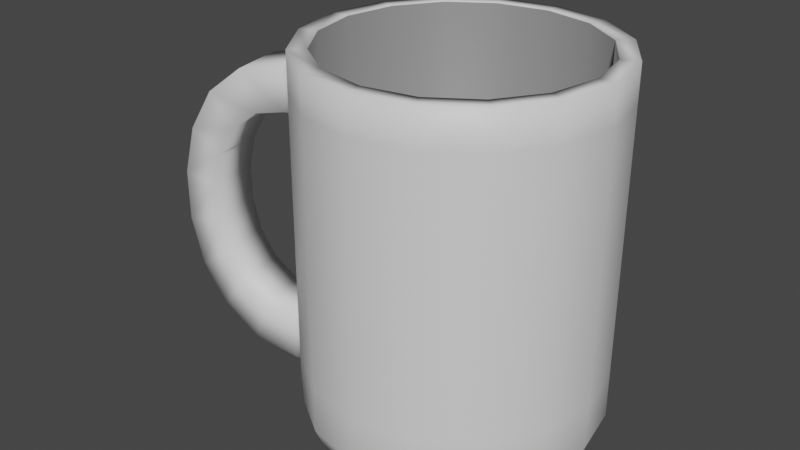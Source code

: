 # Source: Cup.blend  (saved by Blender 3.1.7; exported with 4.5.12 LTS)
import bpy
from mathutils import Matrix  # noqa: F401  (used for matrix-valued properties, if any)

bpy.ops.wm.read_factory_settings(use_empty=True)
scene = bpy.context.scene
scene.name = 'Scene'

# ---- collections
col_collection = bpy.data.collections.new('Collection'); scene.collection.children.link(col_collection)

# ---- materials (node trees are filled in below, after node groups)
mat_material_001 = bpy.data.materials.new('Material.001')
mat_material_001.use_transparent_shadow = False
mat_material_002 = bpy.data.materials.new('Material.002')
mat_material_002.use_transparent_shadow = False

# ---- material node trees
mat_material_001.use_nodes = True; mat_material_001.node_tree.nodes.clear()
_N = mat_material_001.node_tree.nodes; _L = mat_material_001.node_tree.links
n0 = _N.new('ShaderNodeBsdfPrincipled'); n0.name = 'Principled BSDF'; n0.location = (10, 300)
n0.distribution = 'GGX'
n0.subsurface_method = 'RANDOM_WALK_SKIN'
n0.inputs[3].default_value = 1.45
n0.inputs[27].default_value = (0.0, 0.0, 0.0, 1.0)
n0.inputs[28].default_value = 1.0
n1 = _N.new('ShaderNodeOutputMaterial'); n1.name = 'Material Output'; n1.location = (300, 300)
_L.new(n0.outputs[0], n1.inputs[0])
n1.is_active_output = True
mat_material_002.use_nodes = True; mat_material_002.node_tree.nodes.clear()
_N = mat_material_002.node_tree.nodes; _L = mat_material_002.node_tree.links
n0 = _N.new('ShaderNodeBsdfPrincipled'); n0.name = 'Principled BSDF'; n0.location = (10, 300)
n0.distribution = 'GGX'
n0.subsurface_method = 'RANDOM_WALK_SKIN'
n0.inputs[0].default_value = (0.2266, 0.2266, 0.2266, 1.0)
n0.inputs[3].default_value = 1.45
n0.inputs[27].default_value = (0.0, 0.0, 0.0, 1.0)
n0.inputs[28].default_value = 1.0
n1 = _N.new('ShaderNodeOutputMaterial'); n1.name = 'Material Output'; n1.location = (300, 300)
_L.new(n0.outputs[0], n1.inputs[0])
n1.is_active_output = True

# ---- world
world_world = bpy.data.worlds.new('World'); scene.world = world_world
world_world.use_nodes = True; world_world.node_tree.nodes.clear()
_N = world_world.node_tree.nodes; _L = world_world.node_tree.links
n0 = _N.new('ShaderNodeOutputWorld'); n0.name = 'World Output'; n0.location = (300, 300)
n1 = _N.new('ShaderNodeBackground'); n1.name = 'Background'; n1.location = (10, 300)
n1.inputs[0].default_value = (0.05088, 0.05088, 0.05088, 1.0)
_L.new(n1.outputs[0], n0.inputs[0])
n0.is_active_output = True
world_world.color = (0.05088, 0.05088, 0.05088)
world_world.use_sun_shadow = False
world_world.sun_shadow_jitter_overblur = 0.0

# ---- meshes
me_cylinder = bpy.data.meshes.new('Cylinder')
me_cylinder.from_pydata([(1.766e-09, 0.8946, 0.0), (-8.276e-09, 0.8789, 2.043), (0.3424, 0.8265, 0.0), (0.3364, 0.812, 2.043), (0.6326, 0.6326, 0.0), (0.6215, 0.6215, 2.043), (0.8265, 0.3424, 0.0), (0.812, 0.3364, 2.043), (0.8946, -3.95e-08, 0.0), (0.8789, -4.923e-08, 2.043), (0.8265, -0.3424, 0.0), (0.812, -0.3364, 2.043), (0.6326, -0.6326, 0.0), (0.6215, -0.6215, 2.043), (0.3424, -0.8265, 0.0), (0.3364, -0.812, 2.043), (-7.645e-08, -0.8946, 0.0), (-7.915e-08, -0.8789, 2.043), (-0.3424, -0.8265, 0.0), (-0.3364, -0.812, 2.043), (-0.6326, -0.6326, 0.0), (-0.6215, -0.6215, 2.043), (-0.8265, -0.3424, 0.0), (-0.812, -0.3364, 2.043), (-0.8946, 1.028e-08, 0.0), (-0.8789, 3.649e-09, 2.043), (-0.8265, 0.3424, 0.0), (-0.812, 0.3364, 2.043), (-0.6326, 0.6326, 0.0), (-0.6215, 0.6215, 2.043), (-0.3424, 0.8265, 0.0), (-0.3364, 0.812, 2.043), (0.3827, 0.9239, 2.043), (0.0, 1.0, 2.043), (0.7071, 0.7071, 2.043), (0.9239, 0.3827, 2.043), (1.0, -4.371e-08, 2.043), (0.9239, -0.3827, 2.043), (0.7071, -0.7071, 2.043), (0.3827, -0.9239, 2.043), (-8.742e-08, -1.0, 2.043), (-0.3827, -0.9239, 2.043), (-0.7071, -0.7071, 2.043), (-0.9239, -0.3827, 2.043), (-1.0, 1.192e-08, 2.043), (-0.9239, 0.3827, 2.043), (-0.7071, 0.7071, 2.043), (-0.3827, 0.9239, 2.043), (0.3364, 0.812, 0.12), (8.829e-08, 0.8789, 0.12), (0.6215, 0.6215, 0.12), (0.812, 0.3364, 0.12), (0.879, -4.923e-08, 0.12), (0.812, -0.3364, 0.12), (0.6215, -0.6215, 0.12), (0.3364, -0.812, 0.12), (1.742e-08, -0.8789, 0.12), (-0.3364, -0.812, 0.12), (-0.6215, -0.6215, 0.12), (-0.812, -0.3364, 0.12), (-0.8789, 3.649e-09, 0.12), (-0.812, 0.3364, 0.12), (-0.6215, 0.6215, 0.12), (-0.3364, 0.812, 0.12), (0.0, 1.0, 1.848), (0.0, 1.0, 1.611), (0.3827, 0.9239, 1.611), (0.3827, 0.9239, 1.848), (0.7071, 0.7071, 1.611), (0.7071, 0.7071, 1.848), (0.9239, 0.3827, 1.611), (0.9239, 0.3827, 1.848), (1.0, -4.371e-08, 1.611), (1.0, -4.371e-08, 1.848), (0.9239, -0.3827, 1.611), (0.9239, -0.3827, 1.848), (0.7071, -0.7071, 1.611), (0.7071, -0.7071, 1.848), (0.3827, -0.9239, 1.611), (0.3827, -0.9239, 1.848), (-8.742e-08, -1.0, 1.611), (-8.742e-08, -1.0, 1.848), (-0.3827, -0.9239, 1.611), (-0.3827, -0.9239, 1.848), (-0.7071, -0.7071, 1.611), (-0.7071, -0.7071, 1.848), (-0.9239, -0.3827, 1.611), (-0.9239, -0.3827, 1.848), (-1.0, 1.192e-08, 1.611), (-1.0, 1.192e-08, 1.848), (-0.9239, 0.3827, 1.611), (-0.9239, 0.3827, 1.848), (-0.7071, 0.7071, 1.611), (-0.7071, 0.7071, 1.848), (-0.3827, 0.9239, 1.611), (-0.3827, 0.9239, 1.848), (0.0, 1.0, 0.4369), (0.0, 1.0, 0.1908), (0.3827, 0.9239, 0.1908), (0.3827, 0.9239, 0.4369), (0.7071, 0.7071, 0.1908), (0.7071, 0.7071, 0.4369), (0.9239, 0.3827, 0.1908), (0.9239, 0.3827, 0.4369), (1.0, -4.371e-08, 0.1908), (1.0, -4.371e-08, 0.4369), (0.9239, -0.3827, 0.1908), (0.9239, -0.3827, 0.4369), (0.7071, -0.7071, 0.1908), (0.7071, -0.7071, 0.4369), (0.3827, -0.9239, 0.1908), (0.3827, -0.9239, 0.4369), (-8.742e-08, -1.0, 0.1908), (-8.742e-08, -1.0, 0.4369), (-0.3827, -0.9239, 0.1908), (-0.3827, -0.9239, 0.4369), (-0.7071, -0.7071, 0.1908), (-0.7071, -0.7071, 0.4369), (-0.9239, -0.3827, 0.1908), (-0.9239, -0.3827, 0.4369), (-1.0, 1.192e-08, 0.1908), (-1.0, 1.192e-08, 0.4369), (-0.9239, 0.3827, 0.1908), (-0.9239, 0.3827, 0.4369), (-0.7071, 0.7071, 0.1908), (-0.7071, 0.7071, 0.4369), (-0.3827, 0.9239, 0.1908), (-0.3827, 0.9239, 0.4369), (-1.126, -0.02501, 1.611), (-1.126, -0.02501, 1.848), (-1.05, -0.4077, 1.611), (-1.05, -0.4077, 1.848), (-1.126, -0.02501, 0.1908), (-1.126, -0.02501, 0.4369), (-1.05, -0.4077, 0.1908), (-1.05, -0.4077, 0.4369), (-1.447, -0.08886, 0.2476), (-1.688, -0.1368, 0.3999), (-1.848, -0.1687, 0.6204), (-1.928, -0.1846, 0.8818), (-1.928, -0.1846, 1.157), (-1.848, -0.1687, 1.418), (-1.688, -0.1368, 1.639), (-1.447, -0.08886, 1.791), (-1.371, -0.4715, 1.791), (-1.611, -0.5194, 1.639), (-1.772, -0.5514, 1.418), (-1.852, -0.5673, 1.157), (-1.852, -0.5673, 0.8818), (-1.772, -0.5514, 0.6204), (-1.611, -0.5194, 0.3999), (-1.371, -0.4715, 0.2476), (-1.277, -0.4529, 1.57), (-1.448, -0.4868, 1.463), (-1.561, -0.5095, 1.306), (-1.618, -0.5208, 1.121), (-1.618, -0.5208, 0.9264), (-1.561, -0.5095, 0.7412), (-1.448, -0.4868, 0.585), (-1.277, -0.4529, 0.4772), (-1.353, -0.07024, 1.57), (-1.524, -0.1042, 1.463), (-1.637, -0.1268, 1.306), (-1.694, -0.1381, 1.121), (-1.694, -0.1381, 0.9264), (-1.637, -0.1268, 0.7412), (-1.524, -0.1042, 0.585), (-1.353, -0.07024, 0.4772)], [], [(65, 66, 99, 96), (70, 72, 105, 103), (72, 74, 107, 105), (74, 76, 109, 107), (76, 78, 111, 109), (78, 80, 113, 111), (80, 82, 115, 113), (82, 84, 117, 115), (84, 86, 119, 117), (86, 88, 121, 119), (88, 90, 123, 121), (90, 92, 125, 123), (92, 94, 127, 125), (29, 27, 61, 62), (30, 126, 97, 0), (0, 2, 4, 6, 8, 10, 12, 14, 16, 18, 20, 22, 24, 26, 28, 30), (1, 3, 32, 33), (3, 5, 34, 32), (5, 7, 35, 34), (7, 9, 36, 35), (9, 11, 37, 36), (11, 13, 38, 37), (13, 15, 39, 38), (15, 17, 40, 39), (17, 19, 41, 40), (19, 21, 42, 41), (21, 23, 43, 42), (23, 25, 44, 43), (25, 27, 45, 44), (27, 29, 46, 45), (29, 31, 47, 46), (31, 1, 33, 47), (48, 49, 63, 62, 61, 60, 59, 58, 57, 56, 55, 54, 53, 52, 51, 50), (15, 13, 54, 55), (31, 29, 62, 63), (17, 15, 55, 56), (3, 1, 49, 48), (1, 31, 63, 49), (19, 17, 56, 57), (5, 3, 48, 50), (21, 19, 57, 58), (7, 5, 50, 51), (23, 21, 58, 59), (9, 7, 51, 52), (25, 23, 59, 60), (11, 9, 52, 53), (27, 25, 60, 61), (13, 11, 53, 54), (68, 70, 103, 101), (28, 124, 126, 30), (26, 122, 124, 28), (24, 120, 122, 26), (22, 118, 120, 24), (20, 116, 118, 22), (18, 114, 116, 20), (16, 112, 114, 18), (14, 110, 112, 16), (12, 108, 110, 14), (10, 106, 108, 12), (8, 104, 106, 10), (6, 102, 104, 8), (4, 100, 102, 6), (2, 98, 100, 4), (66, 68, 101, 99), (93, 46, 47, 95), (91, 45, 46, 93), (89, 44, 45, 91), (87, 43, 44, 89), (85, 42, 43, 87), (83, 41, 42, 85), (81, 40, 41, 83), (79, 39, 40, 81), (77, 38, 39, 79), (75, 37, 38, 77), (73, 36, 37, 75), (71, 35, 36, 73), (69, 34, 35, 71), (67, 32, 34, 69), (64, 33, 32, 67), (0, 97, 98, 2), (95, 64, 65, 94), (93, 95, 94, 92), (91, 93, 92, 90), (89, 91, 90, 88), (89, 88, 128, 129), (85, 87, 86, 84), (83, 85, 84, 82), (81, 83, 82, 80), (79, 81, 80, 78), (77, 79, 78, 76), (75, 77, 76, 74), (73, 75, 74, 72), (71, 73, 72, 70), (69, 71, 70, 68), (67, 69, 68, 66), (64, 67, 66, 65), (95, 47, 33, 64), (97, 126, 127, 96), (126, 124, 125, 127), (124, 122, 123, 125), (122, 120, 121, 123), (118, 119, 135, 134), (118, 116, 117, 119), (116, 114, 115, 117), (114, 112, 113, 115), (112, 110, 111, 113), (110, 108, 109, 111), (108, 106, 107, 109), (106, 104, 105, 107), (104, 102, 103, 105), (102, 100, 101, 103), (100, 98, 99, 101), (98, 97, 96, 99), (94, 65, 96, 127), (134, 135, 159, 151), (132, 134, 151, 136), (88, 86, 130, 128), (119, 121, 133, 135), (86, 87, 131, 130), (120, 118, 134, 132), (121, 120, 132, 133), (87, 89, 129, 131), (135, 133, 167, 159), (133, 132, 136, 167), (136, 151, 150, 137), (137, 150, 149, 138), (138, 149, 148, 139), (139, 148, 147, 140), (140, 147, 146, 141), (141, 146, 145, 142), (142, 145, 144, 143), (143, 144, 131, 129), (151, 159, 158, 150), (150, 158, 157, 149), (149, 157, 156, 148), (148, 156, 155, 147), (147, 155, 154, 146), (146, 154, 153, 145), (145, 153, 152, 144), (144, 152, 130, 131), (159, 167, 166, 158), (158, 166, 165, 157), (157, 165, 164, 156), (156, 164, 163, 155), (155, 163, 162, 154), (154, 162, 161, 153), (153, 161, 160, 152), (152, 160, 128, 130), (167, 136, 137, 166), (166, 137, 138, 165), (165, 138, 139, 164), (164, 139, 140, 163), (163, 140, 141, 162), (162, 141, 142, 161), (161, 142, 143, 160), (160, 143, 129, 128)])
me_cylinder.polygons.foreach_set('use_smooth', [True] * 156)
me_cylinder.polygons.foreach_set('material_index', [0, 0, 0, 0, 0, 0, 0, 0, 0, 0, 0, 0, 0, 1, 0, 0, 0, 0, 0, 0, 0, 0, 0, 0, 0, 0, 0, 0, 0, 0, 0, 0, 1, 1, 1, 1, 1, 1, 1, 1, 1, 1, 1, 1, 1, 1, 1, 1, 0, 0, 0, 0, 0, 0, 0, 0, 0, 0, 0, 0, 0, 0, 0, 0, 0, 0, 0, 0, 0, 0, 0, 0, 0, 0, 0, 0, 0, 0, 0, 0, 0, 0, 0, 0, 0, 0, 0, 0, 0, 0, 0, 0, 0, 0, 0, 0, 0, 0, 0, 0, 0, 0, 0, 0, 0, 0, 0, 0, 0, 0, 0, 0, 0, 0, 0, 0, 0, 0, 0, 0, 0, 0, 0, 0, 0, 0, 0, 0, 0, 0, 0, 0, 0, 0, 0, 0, 0, 0, 0, 0, 0, 0, 0, 0, 0, 0, 0, 0, 0, 0, 0, 0, 0, 0, 0, 0])
_uv = me_cylinder.uv_layers.new(name='UVMap')
_uv.uv.foreach_set('vector', [1.0, 0.8942, 0.9375, 0.8942, 0.9375, 0.6069, 1.0, 0.6069, 0.8125, 0.8942, 0.75, 0.8942, 0.75, 0.6069, 0.8125, 0.6069, 0.75, 0.8942, 0.6875, 0.8942, 0.6875, 0.6069, 0.75, 0.6069, 0.6875, 0.8942, 0.625, 0.8942, 0.625, 0.6069, 0.6875, 0.6069, 0.625, 0.8942, 0.5625, 0.8942, 0.5625, 0.6069, 0.625, 0.6069, 0.5625, 0.8942, 0.5, 0.8942, 0.5, 0.6069, 0.5625, 0.6069, 0.5, 0.8942, 0.4375, 0.8942, 0.4375, 0.6069, 0.5, 0.6069, 0.4375, 0.8942, 0.375, 0.8942, 0.375, 0.6069, 0.4375, 0.6069, 0.375, 0.8942, 0.3125, 0.8942, 0.3125, 0.6069, 0.375, 0.6069, 0.3125, 0.8942, 0.25, 0.8942, 0.25, 0.6069, 0.3125, 0.6069, 0.25, 0.8942, 0.1875, 0.8942, 0.1875, 0.6069, 0.25, 0.6069, 0.1875, 0.8942, 0.125, 0.8942, 0.125, 0.6069, 0.1875, 0.6069, 0.125, 0.8942, 0.0625, 0.8942, 0.0625, 0.6069, 0.125, 0.6069, 0.1008, 0.3992, 0.05511, 0.3307, 0.05511, 0.3307, 0.1008, 0.3992, 0.0625, 0.5, 0.0625, 0.5467, 0.0, 0.5467, 0.0, 0.5, 0.75, 0.49, 0.8418, 0.4717, 0.9197, 0.4197, 0.9717, 0.3418, 0.99, 0.25, 0.9717, 0.1582, 0.9197, 0.08029, 0.8418, 0.02827, 0.75, 0.01, 0.6582, 0.02827, 0.5803, 0.08029, 0.5283, 0.1582, 0.51, 0.25, 0.5283, 0.3418, 0.5803, 0.4197, 0.6582, 0.4717, 0.25, 0.4609, 0.3307, 0.4449, 0.3418, 0.4717, 0.25, 0.49, 0.3307, 0.4449, 0.3992, 0.3992, 0.4197, 0.4197, 0.3418, 0.4717, 0.3992, 0.3992, 0.4449, 0.3307, 0.4717, 0.3418, 0.4197, 0.4197, 0.4449, 0.3307, 0.4609, 0.25, 0.49, 0.25, 0.4717, 0.3418, 0.4609, 0.25, 0.4449, 0.1693, 0.4717, 0.1582, 0.49, 0.25, 0.4449, 0.1693, 0.3992, 0.1008, 0.4197, 0.08029, 0.4717, 0.1582, 0.3992, 0.1008, 0.3307, 0.05511, 0.3418, 0.02827, 0.4197, 0.08029, 0.3307, 0.05511, 0.25, 0.03905, 0.25, 0.01, 0.3418, 0.02827, 0.25, 0.03905, 0.1693, 0.05511, 0.1582, 0.02827, 0.25, 0.01, 0.1693, 0.05511, 0.1008, 0.1008, 0.08029, 0.08029, 0.1582, 0.02827, 0.1008, 0.1008, 0.05511, 0.1693, 0.02827, 0.1582, 0.08029, 0.08029, 0.05511, 0.1693, 0.03905, 0.25, 0.01, 0.25, 0.02827, 0.1582, 0.03905, 0.25, 0.05511, 0.3307, 0.02827, 0.3418, 0.01, 0.25, 0.05511, 0.3307, 0.1008, 0.3992, 0.08029, 0.4197, 0.02827, 0.3418, 0.1008, 0.3992, 0.1693, 0.4449, 0.1582, 0.4717, 0.08029, 0.4197, 0.1693, 0.4449, 0.25, 0.4609, 0.25, 0.49, 0.1582, 0.4717, 0.3307, 0.4449, 0.25, 0.4609, 0.1693, 0.4449, 0.1008, 0.3992, 0.05511, 0.3307, 0.03905, 0.25, 0.05511, 0.1693, 0.1008, 0.1008, 0.1693, 0.05511, 0.25, 0.03905, 0.3307, 0.05511, 0.3992, 0.1008, 0.4449, 0.1693, 0.4609, 0.25, 0.4449, 0.3307, 0.3992, 0.3992, 0.3307, 0.05511, 0.3992, 0.1008, 0.3992, 0.1008, 0.3307, 0.05511, 0.1693, 0.4449, 0.1008, 0.3992, 0.1008, 0.3992, 0.1693, 0.4449, 0.25, 0.03905, 0.3307, 0.05511, 0.3307, 0.05511, 0.25, 0.03905, 0.3307, 0.4449, 0.25, 0.4609, 0.25, 0.4609, 0.3307, 0.4449, 0.25, 0.4609, 0.1693, 0.4449, 0.1693, 0.4449, 0.25, 0.4609, 0.1693, 0.05511, 0.25, 0.03905, 0.25, 0.03905, 0.1693, 0.05511, 0.3992, 0.3992, 0.3307, 0.4449, 0.3307, 0.4449, 0.3992, 0.3992, 0.1008, 0.1008, 0.1693, 0.05511, 0.1693, 0.05511, 0.1008, 0.1008, 0.4449, 0.3307, 0.3992, 0.3992, 0.3992, 0.3992, 0.4449, 0.3307, 0.05511, 0.1693, 0.1008, 0.1008, 0.1008, 0.1008, 0.05511, 0.1693, 0.4609, 0.25, 0.4449, 0.3307, 0.4449, 0.3307, 0.4609, 0.25, 0.03905, 0.25, 0.05511, 0.1693, 0.05511, 0.1693, 0.03905, 0.25, 0.4449, 0.1693, 0.4609, 0.25, 0.4609, 0.25, 0.4449, 0.1693, 0.05511, 0.3307, 0.03905, 0.25, 0.03905, 0.25, 0.05511, 0.3307, 0.3992, 0.1008, 0.4449, 0.1693, 0.4449, 0.1693, 0.3992, 0.1008, 0.875, 0.8942, 0.8125, 0.8942, 0.8125, 0.6069, 0.875, 0.6069, 0.125, 0.5, 0.125, 0.5467, 0.0625, 0.5467, 0.0625, 0.5, 0.1875, 0.5, 0.1875, 0.5467, 0.125, 0.5467, 0.125, 0.5, 0.25, 0.5, 0.25, 0.5467, 0.1875, 0.5467, 0.1875, 0.5, 0.3125, 0.5, 0.3125, 0.5467, 0.25, 0.5467, 0.25, 0.5, 0.375, 0.5, 0.375, 0.5467, 0.3125, 0.5467, 0.3125, 0.5, 0.4375, 0.5, 0.4375, 0.5467, 0.375, 0.5467, 0.375, 0.5, 0.5, 0.5, 0.5, 0.5467, 0.4375, 0.5467, 0.4375, 0.5, 0.5625, 0.5, 0.5625, 0.5467, 0.5, 0.5467, 0.5, 0.5, 0.625, 0.5, 0.625, 0.5467, 0.5625, 0.5467, 0.5625, 0.5, 0.6875, 0.5, 0.6875, 0.5467, 0.625, 0.5467, 0.625, 0.5, 0.75, 0.5, 0.75, 0.5467, 0.6875, 0.5467, 0.6875, 0.5, 0.8125, 0.5, 0.8125, 0.5467, 0.75, 0.5467, 0.75, 0.5, 0.875, 0.5, 0.875, 0.5467, 0.8125, 0.5467, 0.8125, 0.5, 0.9375, 0.5, 0.9375, 0.5467, 0.875, 0.5467, 0.875, 0.5, 0.9375, 0.8942, 0.875, 0.8942, 0.875, 0.6069, 0.9375, 0.6069, 0.125, 0.9522, 0.125, 1.0, 0.0625, 1.0, 0.0625, 0.9522, 0.1875, 0.9522, 0.1875, 1.0, 0.125, 1.0, 0.125, 0.9522, 0.25, 0.9522, 0.25, 1.0, 0.1875, 1.0, 0.1875, 0.9522, 0.3125, 0.9522, 0.3125, 1.0, 0.25, 1.0, 0.25, 0.9522, 0.375, 0.9522, 0.375, 1.0, 0.3125, 1.0, 0.3125, 0.9522, 0.4375, 0.9522, 0.4375, 1.0, 0.375, 1.0, 0.375, 0.9522, 0.5, 0.9522, 0.5, 1.0, 0.4375, 1.0, 0.4375, 0.9522, 0.5625, 0.9522, 0.5625, 1.0, 0.5, 1.0, 0.5, 0.9522, 0.625, 0.9522, 0.625, 1.0, 0.5625, 1.0, 0.5625, 0.9522, 0.6875, 0.9522, 0.6875, 1.0, 0.625, 1.0, 0.625, 0.9522, 0.75, 0.9522, 0.75, 1.0, 0.6875, 1.0, 0.6875, 0.9522, 0.8125, 0.9522, 0.8125, 1.0, 0.75, 1.0, 0.75, 0.9522, 0.875, 0.9522, 0.875, 1.0, 0.8125, 1.0, 0.8125, 0.9522, 0.9375, 0.9522, 0.9375, 1.0, 0.875, 1.0, 0.875, 0.9522, 1.0, 0.9522, 1.0, 1.0, 0.9375, 1.0, 0.9375, 0.9522, 1.0, 0.5, 1.0, 0.5467, 0.9375, 0.5467, 0.9375, 0.5, 0.0625, 0.9522, 0.0, 0.9522, 0.0, 0.8942, 0.0625, 0.8942, 0.125, 0.9522, 0.0625, 0.9522, 0.0625, 0.8942, 0.125, 0.8942, 0.1875, 0.9522, 0.125, 0.9522, 0.125, 0.8942, 0.1875, 0.8942, 0.25, 0.9522, 0.1875, 0.9522, 0.1875, 0.8942, 0.25, 0.8942, 0.25, 0.9522, 0.25, 0.8942, 0.25, 0.8942, 0.25, 0.9522, 0.375, 0.9522, 0.3125, 0.9522, 0.3125, 0.8942, 0.375, 0.8942, 0.4375, 0.9522, 0.375, 0.9522, 0.375, 0.8942, 0.4375, 0.8942, 0.5, 0.9522, 0.4375, 0.9522, 0.4375, 0.8942, 0.5, 0.8942, 0.5625, 0.9522, 0.5, 0.9522, 0.5, 0.8942, 0.5625, 0.8942, 0.625, 0.9522, 0.5625, 0.9522, 0.5625, 0.8942, 0.625, 0.8942, 0.6875, 0.9522, 0.625, 0.9522, 0.625, 0.8942, 0.6875, 0.8942, 0.75, 0.9522, 0.6875, 0.9522, 0.6875, 0.8942, 0.75, 0.8942, 0.8125, 0.9522, 0.75, 0.9522, 0.75, 0.8942, 0.8125, 0.8942, 0.875, 0.9522, 0.8125, 0.9522, 0.8125, 0.8942, 0.875, 0.8942, 0.9375, 0.9522, 0.875, 0.9522, 0.875, 0.8942, 0.9375, 0.8942, 1.0, 0.9522, 0.9375, 0.9522, 0.9375, 0.8942, 1.0, 0.8942, 0.0625, 0.9522, 0.0625, 1.0, 0.0, 1.0, 0.0, 0.9522, 0.0, 0.5467, 0.0625, 0.5467, 0.0625, 0.6069, 0.0, 0.6069, 0.0625, 0.5467, 0.125, 0.5467, 0.125, 0.6069, 0.0625, 0.6069, 0.125, 0.5467, 0.1875, 0.5467, 0.1875, 0.6069, 0.125, 0.6069, 0.1875, 0.5467, 0.25, 0.5467, 0.25, 0.6069, 0.1875, 0.6069, 0.3125, 0.5467, 0.3125, 0.6069, 0.3125, 0.6069, 0.3125, 0.5467, 0.3125, 0.5467, 0.375, 0.5467, 0.375, 0.6069, 0.3125, 0.6069, 0.375, 0.5467, 0.4375, 0.5467, 0.4375, 0.6069, 0.375, 0.6069, 0.4375, 0.5467, 0.5, 0.5467, 0.5, 0.6069, 0.4375, 0.6069, 0.5, 0.5467, 0.5625, 0.5467, 0.5625, 0.6069, 0.5, 0.6069, 0.5625, 0.5467, 0.625, 0.5467, 0.625, 0.6069, 0.5625, 0.6069, 0.625, 0.5467, 0.6875, 0.5467, 0.6875, 0.6069, 0.625, 0.6069, 0.6875, 0.5467, 0.75, 0.5467, 0.75, 0.6069, 0.6875, 0.6069, 0.75, 0.5467, 0.8125, 0.5467, 0.8125, 0.6069, 0.75, 0.6069, 0.8125, 0.5467, 0.875, 0.5467, 0.875, 0.6069, 0.8125, 0.6069, 0.875, 0.5467, 0.9375, 0.5467, 0.9375, 0.6069, 0.875, 0.6069, 0.9375, 0.5467, 1.0, 0.5467, 1.0, 0.6069, 0.9375, 0.6069, 0.0625, 0.8942, 0.0, 0.8942, 0.0, 0.6069, 0.0625, 0.6069, 0.3125, 0.5467, 0.3125, 0.6069, 0.3125, 0.6388, 0.3125, 0.5917, 0.25, 0.5467, 0.3125, 0.5467, 0.3125, 0.5917, 0.25, 0.5917, 0.25, 0.8942, 0.3125, 0.8942, 0.3125, 0.8942, 0.25, 0.8942, 0.3125, 0.6069, 0.25, 0.6069, 0.25, 0.6069, 0.3125, 0.6069, 0.3125, 0.8942, 0.3125, 0.9522, 0.3125, 0.9522, 0.3125, 0.8942, 0.25, 0.5467, 0.3125, 0.5467, 0.3125, 0.5467, 0.25, 0.5467, 0.25, 0.6069, 0.25, 0.5467, 0.25, 0.5467, 0.25, 0.6069, 0.3125, 0.9522, 0.25, 0.9522, 0.25, 0.9522, 0.3125, 0.9522, 0.3125, 0.6069, 0.25, 0.6069, 0.25, 0.6388, 0.3125, 0.6388, 0.25, 0.6069, 0.25, 0.5467, 0.25, 0.5917, 0.25, 0.6388, 0.25, 0.5917, 0.3125, 0.5917, 0.3125, 0.6368, 0.25, 0.6368, 0.25, 0.6368, 0.3125, 0.6368, 0.3125, 0.6819, 0.25, 0.6819, 0.25, 0.6819, 0.3125, 0.6819, 0.3125, 0.7269, 0.25, 0.7269, 0.25, 0.7269, 0.3125, 0.7269, 0.3125, 0.772, 0.25, 0.772, 0.25, 0.772, 0.3125, 0.772, 0.3125, 0.817, 0.25, 0.817, 0.25, 0.817, 0.3125, 0.817, 0.3125, 0.8621, 0.25, 0.8621, 0.25, 0.8621, 0.3125, 0.8621, 0.3125, 0.9072, 0.25, 0.9072, 0.25, 0.9072, 0.3125, 0.9072, 0.3125, 0.9522, 0.25, 0.9522, 0.3125, 0.5917, 0.3125, 0.6388, 0.3125, 0.6708, 0.3125, 0.6368, 0.3125, 0.6368, 0.3125, 0.6708, 0.3125, 0.7027, 0.3125, 0.6819, 0.3125, 0.6819, 0.3125, 0.7027, 0.3125, 0.7346, 0.3125, 0.7269, 0.3125, 0.7269, 0.3125, 0.7346, 0.3125, 0.7665, 0.3125, 0.772, 0.3125, 0.772, 0.3125, 0.7665, 0.3125, 0.7984, 0.3125, 0.817, 0.3125, 0.817, 0.3125, 0.7984, 0.3125, 0.8303, 0.3125, 0.8621, 0.3125, 0.8621, 0.3125, 0.8303, 0.3125, 0.8623, 0.3125, 0.9072, 0.3125, 0.9072, 0.3125, 0.8623, 0.3125, 0.8942, 0.3125, 0.9522, 0.3125, 0.6388, 0.25, 0.6388, 0.25, 0.6708, 0.3125, 0.6708, 0.3125, 0.6708, 0.25, 0.6708, 0.25, 0.7027, 0.3125, 0.7027, 0.3125, 0.7027, 0.25, 0.7027, 0.25, 0.7346, 0.3125, 0.7346, 0.3125, 0.7346, 0.25, 0.7346, 0.25, 0.7665, 0.3125, 0.7665, 0.3125, 0.7665, 0.25, 0.7665, 0.25, 0.7984, 0.3125, 0.7984, 0.3125, 0.7984, 0.25, 0.7984, 0.25, 0.8303, 0.3125, 0.8303, 0.3125, 0.8303, 0.25, 0.8303, 0.25, 0.8623, 0.3125, 0.8623, 0.3125, 0.8623, 0.25, 0.8623, 0.25, 0.8942, 0.3125, 0.8942, 0.25, 0.6388, 0.25, 0.5917, 0.25, 0.6368, 0.25, 0.6708, 0.25, 0.6708, 0.25, 0.6368, 0.25, 0.6819, 0.25, 0.7027, 0.25, 0.7027, 0.25, 0.6819, 0.25, 0.7269, 0.25, 0.7346, 0.25, 0.7346, 0.25, 0.7269, 0.25, 0.772, 0.25, 0.7665, 0.25, 0.7665, 0.25, 0.772, 0.25, 0.817, 0.25, 0.7984, 0.25, 0.7984, 0.25, 0.817, 0.25, 0.8621, 0.25, 0.8303, 0.25, 0.8303, 0.25, 0.8621, 0.25, 0.9072, 0.25, 0.8623, 0.25, 0.8623, 0.25, 0.9072, 0.25, 0.9522, 0.25, 0.8942])
me_cylinder.materials.append(mat_material_001)
me_cylinder.materials.append(mat_material_002)
me_cylinder.use_remesh_fix_poles = True
me_cylinder.use_remesh_preserve_attributes = False
me_cylinder.update()

# ---- objects
ob_cylinder = bpy.data.objects.new('Cylinder', me_cylinder)

# ---- transforms, parenting, visibility, modifiers, constraints
ob_cylinder.location = (0.0, 0.0, 0.0)
ob_cylinder.scale = (1.0, 1.0, 1.271)

# ---- collection membership
col_collection.objects.link(ob_cylinder)

# ---- scene / render settings (as saved in the file)
scene.frame_start = 1; scene.frame_end = 250; scene.frame_set(1)
scene.render.engine = 'BLENDER_EEVEE_NEXT'
scene.cycles.sampling_pattern = 'TABULATED_SOBOL'
scene.cycles.use_light_tree = False
scene.view_settings.view_transform = 'Filmic'
bpy.context.view_layer.update()

# ---- added for rendering (the .blend has no active camera and no usable light): camera, sun
cam_auto = bpy.data.cameras.new('AutoCamera')
cam_auto.lens = 50.0
cam_auto.sensor_width = 36.0
cam_auto.clip_end = 1000.0
ob_auto_camera = bpy.data.objects.new('AutoCamera', cam_auto)
scene.collection.objects.link(ob_auto_camera)
ob_auto_camera.location = (3.602, -4.87938, 4.55091)
ob_auto_camera.rotation_euler = (1.09748, -7.21219e-08, 0.694738)
scene.camera = ob_auto_camera
light_auto_sun = bpy.data.lights.new('AutoSun', 'SUN')
light_auto_sun.energy = 3.0
light_auto_sun.angle = 0.0523599
ob_auto_sun = bpy.data.objects.new('AutoSun', light_auto_sun)
scene.collection.objects.link(ob_auto_sun)
ob_auto_sun.rotation_euler = (0.872665, 0.174533, 0.523599)
bpy.context.view_layer.update()
